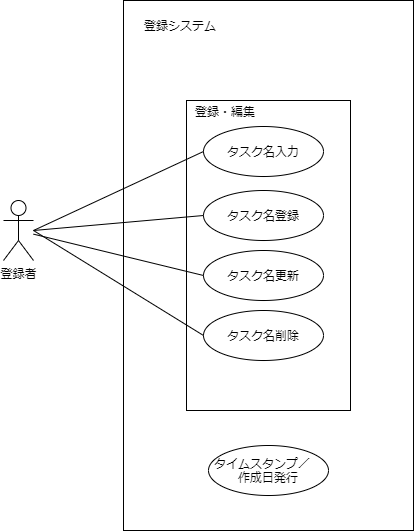

The diagram above was exported from draw.io. Its source (the exported page's mxGraphModel, read from the mxfile embedded in the PNG):
<mxGraphModel dx="820" dy="567" grid="1" gridSize="10" guides="1" tooltips="1" connect="1" arrows="1" fold="1" page="1" pageScale="1" pageWidth="827" pageHeight="1169" math="0" shadow="0">
  <root>
    <mxCell id="0" />
    <mxCell id="1" parent="0" />
    <mxCell id="15" value="" style="rounded=0;whiteSpace=wrap;html=1;" vertex="1" parent="1">
      <mxGeometry x="350" y="140" width="290" height="530" as="geometry" />
    </mxCell>
    <mxCell id="3" value="" style="rounded=0;whiteSpace=wrap;html=1;" vertex="1" parent="1">
      <mxGeometry x="413" y="240" width="164" height="310" as="geometry" />
    </mxCell>
    <mxCell id="4" value="登録者" style="shape=umlActor;verticalLabelPosition=bottom;verticalAlign=top;html=1;outlineConnect=0;" vertex="1" parent="1">
      <mxGeometry x="230" y="340" width="30" height="60" as="geometry" />
    </mxCell>
    <mxCell id="7" value="タスク名登録" style="ellipse;whiteSpace=wrap;html=1;" vertex="1" parent="1">
      <mxGeometry x="430" y="330" width="120" height="50" as="geometry" />
    </mxCell>
    <mxCell id="8" value="タスク名更新" style="ellipse;whiteSpace=wrap;html=1;" vertex="1" parent="1">
      <mxGeometry x="430" y="390" width="120" height="50" as="geometry" />
    </mxCell>
    <mxCell id="9" value="タスク名削除" style="ellipse;whiteSpace=wrap;html=1;" vertex="1" parent="1">
      <mxGeometry x="430" y="450" width="120" height="50" as="geometry" />
    </mxCell>
    <mxCell id="14" value="登録・編集" style="text;html=1;strokeColor=none;fillColor=none;align=center;verticalAlign=middle;whiteSpace=wrap;rounded=0;" vertex="1" parent="1">
      <mxGeometry x="414" y="236" width="76" height="30" as="geometry" />
    </mxCell>
    <mxCell id="16" value="登録システム" style="text;html=1;strokeColor=none;fillColor=none;align=center;verticalAlign=middle;whiteSpace=wrap;rounded=0;" vertex="1" parent="1">
      <mxGeometry x="354" y="150" width="106" height="30" as="geometry" />
    </mxCell>
    <mxCell id="17" value="" style="endArrow=none;html=1;entryX=0;entryY=0.5;entryDx=0;entryDy=0;" edge="1" parent="1" source="4" target="8">
      <mxGeometry width="50" height="50" relative="1" as="geometry">
        <mxPoint x="390" y="440" as="sourcePoint" />
        <mxPoint x="420" y="390" as="targetPoint" />
      </mxGeometry>
    </mxCell>
    <mxCell id="19" value="" style="endArrow=none;html=1;exitX=0;exitY=0.5;exitDx=0;exitDy=0;" edge="1" parent="1" source="9">
      <mxGeometry width="50" height="50" relative="1" as="geometry">
        <mxPoint x="210" y="430" as="sourcePoint" />
        <mxPoint x="260" y="370" as="targetPoint" />
      </mxGeometry>
    </mxCell>
    <mxCell id="20" value="" style="endArrow=none;html=1;entryX=0;entryY=0.5;entryDx=0;entryDy=0;" edge="1" parent="1" target="7">
      <mxGeometry width="50" height="50" relative="1" as="geometry">
        <mxPoint x="260" y="370" as="sourcePoint" />
        <mxPoint x="310" y="320" as="targetPoint" />
      </mxGeometry>
    </mxCell>
    <mxCell id="21" value="タイムスタンプ／　作成日発行" style="ellipse;whiteSpace=wrap;html=1;" vertex="1" parent="1">
      <mxGeometry x="435" y="585" width="120" height="50" as="geometry" />
    </mxCell>
    <mxCell id="22" value="タスク名入力" style="ellipse;whiteSpace=wrap;html=1;" vertex="1" parent="1">
      <mxGeometry x="430" y="266" width="120" height="50" as="geometry" />
    </mxCell>
    <mxCell id="23" value="" style="endArrow=none;html=1;entryX=0;entryY=0.5;entryDx=0;entryDy=0;" edge="1" parent="1" target="22">
      <mxGeometry width="50" height="50" relative="1" as="geometry">
        <mxPoint x="260" y="370" as="sourcePoint" />
        <mxPoint x="310" y="320" as="targetPoint" />
      </mxGeometry>
    </mxCell>
  </root>
</mxGraphModel>